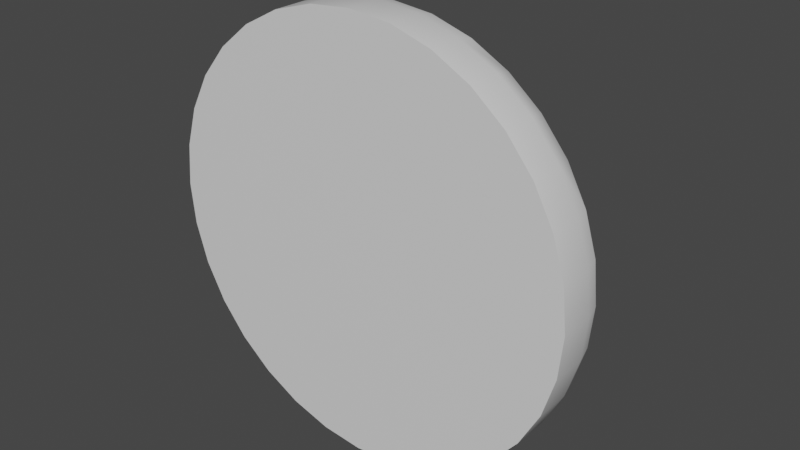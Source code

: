 # Source: Mine.blend  (saved by Blender 3.5.10; exported with 4.5.12 LTS)
import bpy
from mathutils import Matrix  # noqa: F401  (used for matrix-valued properties, if any)

bpy.ops.wm.read_factory_settings(use_empty=True)
scene = bpy.context.scene
scene.name = 'Scene'

# ---- collections
col_collection = bpy.data.collections.new('Collection'); scene.collection.children.link(col_collection)

# ---- materials (node trees are filled in below, after node groups)
mat_green = bpy.data.materials.new('green')
mat_green.alpha_threshold = 0.0
mat_green.use_transparent_shadow = False
mat_green.line_color = (0.0, 0.0, 0.0, 1.0)
mat_red = bpy.data.materials.new('red')
mat_red.use_transparent_shadow = False
mat_red.diffuse_color = (0.0, 0.0, 0.0, 1.0)

# ---- node groups
ng_auto_smooth = bpy.data.node_groups.new('Auto Smooth', 'GeometryNodeTree')
_s = ng_auto_smooth.interface.new_socket(name='Geometry', in_out='OUTPUT', socket_type='NodeSocketGeometry')
_s = ng_auto_smooth.interface.new_socket(name='Geometry', in_out='INPUT', socket_type='NodeSocketGeometry')
_s = ng_auto_smooth.interface.new_socket(name='Angle', in_out='INPUT', socket_type='NodeSocketFloat')
_s.subtype = 'ANGLE'
_s.min_value = 0.0
_s.max_value = 3.142
ng_auto_smooth.is_modifier = True
_N = ng_auto_smooth.nodes; _L = ng_auto_smooth.links
n0 = _N.new('NodeGroupOutput'); n0.name = 'Group Output'; n0.location = (480, -100)
n1 = _N.new('NodeGroupInput'); n1.name = 'Group Input'; n1.location = (-420, -300)
n2 = _N.new('NodeGroupInput'); n2.name = 'Group Input.001'; n2.location = (-60, -100)
n3 = _N.new('GeometryNodeSetShadeSmooth'); n3.name = 'Set Shade Smooth'; n3.location = (120, -100)
n3.domain = 'EDGE'
n4 = _N.new('GeometryNodeSetShadeSmooth'); n4.name = 'Set Shade Smooth.001'; n4.location = (300, -100)
n5 = _N.new('GeometryNodeInputMeshEdgeAngle'); n5.name = 'Edge Angle'; n5.location = (-420, -220)
n6 = _N.new('GeometryNodeInputEdgeSmooth'); n6.name = 'Is Edge Smooth'; n6.location = (-60, -160)
n7 = _N.new('GeometryNodeInputShadeSmooth'); n7.name = 'Is Face Smooth'; n7.location = (-240, -340)
n8 = _N.new('FunctionNodeBooleanMath'); n8.name = 'Boolean Math'; n8.location = (-60, -220)
n9 = _N.new('FunctionNodeCompare'); n9.name = 'Compare'; n9.location = (-240, -180)
n9.operation = 'LESS_EQUAL'
_L.new(n5.outputs[0], n9.inputs[0])
_L.new(n4.outputs[0], n0.inputs[0])
_L.new(n1.outputs[1], n9.inputs[1])
_L.new(n9.outputs[0], n8.inputs[0])
_L.new(n7.outputs[0], n8.inputs[1])
_L.new(n2.outputs[0], n3.inputs[0])
_L.new(n6.outputs[0], n3.inputs[1])
_L.new(n3.outputs[0], n4.inputs[0])
_L.new(n8.outputs[0], n3.inputs[2])
n0.is_active_output = True

# ---- material node trees
mat_green.use_nodes = True; mat_green.node_tree.nodes.clear()
_N = mat_green.node_tree.nodes; _L = mat_green.node_tree.links
n0 = _N.new('ShaderNodeOutputMaterial'); n0.name = 'Material Output'; n0.location = (300, 300)
n1 = _N.new('ShaderNodeBsdfPrincipled'); n1.name = 'Principled BSDF'; n1.location = (10, 300)
n1.distribution = 'GGX'
n1.subsurface_method = 'BURLEY'
n1.inputs[2].default_value = 0.4
n1.inputs[3].default_value = 1.45
n1.inputs[27].default_value = (0.0, 0.0, 0.0, 1.0)
n1.inputs[28].default_value = 1.0
_L.new(n1.outputs[0], n0.inputs[0])
n0.is_active_output = True

# ---- world
world_world = bpy.data.worlds.new('World'); scene.world = world_world
world_world.use_nodes = True; world_world.node_tree.nodes.clear()
_N = world_world.node_tree.nodes; _L = world_world.node_tree.links
n0 = _N.new('ShaderNodeOutputWorld'); n0.name = 'World Output'; n0.location = (300, 300)
n1 = _N.new('ShaderNodeBackground'); n1.name = 'Background'; n1.location = (10, 300)
n1.inputs[0].default_value = (0.05088, 0.05088, 0.05088, 1.0)
_L.new(n1.outputs[0], n0.inputs[0])
n0.is_active_output = True
world_world.color = (0.05088, 0.05088, 0.05088)
world_world.use_sun_shadow = False
world_world.sun_shadow_jitter_overblur = 0.0

# ---- meshes
me_cylinder = bpy.data.meshes.new('Cylinder')
me_cylinder.from_pydata([(2.421e-09, 0.0, -0.3), (0.05853, 0.0, -0.2942), (0.1148, 0.0, -0.2772), (0.1667, -1.49e-08, -0.2494), (0.2121, -1.49e-08, -0.2121), (0.2494, 0.0, -0.1667), (0.2772, -7.451e-09, -0.1148), (0.2942, -3.725e-09, -0.05853), (0.3, -2.776e-17, -3.725e-10), (0.2942, 3.725e-09, 0.05853), (0.2772, 7.451e-09, 0.1148), (0.2494, 0.0, 0.1667), (0.2121, 1.49e-08, 0.2121), (0.1667, 1.49e-08, 0.2494), (0.1148, 0.0, 0.2772), (0.05853, 0.0, 0.2942), (2.421e-09, 0.0, 0.3), (-0.05853, 0.0, 0.2942), (-0.1148, 0.0, 0.2772), (-0.1667, 1.49e-08, 0.2494), (-0.2121, 1.49e-08, 0.2121), (-0.2494, 0.0, 0.1667), (-0.2772, 7.451e-09, 0.1148), (-0.2942, 3.725e-09, 0.05853), (-0.3, -2.776e-17, -3.725e-10), (-0.2942, -3.725e-09, -0.05853), (-0.2772, -7.451e-09, -0.1148), (-0.2494, 0.0, -0.1667), (-0.2121, -1.49e-08, -0.2121), (-0.1667, -1.49e-08, -0.2494), (-0.1148, 0.0, -0.2772), (-0.05853, 0.0, -0.2942), (4.658e-09, 0.1, -0.1463), (0.02855, 0.1, -0.1435), (0.056, 0.1, -0.1352), (0.0813, 0.1, -0.1217), (0.1035, 0.1, -0.1035), (0.1217, 0.1, -0.0813), (0.1352, 0.1, -0.056), (0.1435, 0.1, -0.02855), (0.1463, 0.1, 0.0), (0.1435, 0.1, 0.02855), (0.1352, 0.1, 0.056), (0.1217, 0.1, 0.0813), (0.1035, 0.1, 0.1035), (0.0813, 0.1, 0.1217), (0.056, 0.1, 0.1352), (0.02855, 0.1, 0.1435), (4.658e-09, 0.1, 0.1463), (-0.02855, 0.1, 0.1435), (-0.056, 0.1, 0.1352), (-0.0813, 0.1, 0.1217), (-0.1035, 0.1, 0.1035), (-0.1217, 0.1, 0.0813), (-0.1352, 0.1, 0.056), (-0.1435, 0.1, 0.02855), (-0.1463, 0.1, 0.0), (-0.1435, 0.1, -0.02855), (-0.1352, 0.1, -0.056), (-0.1217, 0.1, -0.0813), (-0.1035, 0.1, -0.1035), (-0.0813, 0.1, -0.1217), (-0.056, 0.1, -0.1352), (-0.02855, 0.1, -0.1435), (8.382e-09, 0.1, -0.2484), (2.421e-09, 0.04862, -0.3), (5.413e-09, 0.09312, -0.2742), (3.231e-09, 0.07431, -0.2931), (0.04845, 0.1, -0.2436), (0.05853, 0.04862, -0.2942), (0.05349, 0.09312, -0.2689), (0.05718, 0.07431, -0.2875), (0.09505, 0.1, -0.2295), (0.1148, 0.04862, -0.2772), (0.1049, 0.09312, -0.2533), (0.1122, 0.07431, -0.2708), (0.138, 0.1, -0.2065), (0.1667, 0.04862, -0.2494), (0.1523, 0.09312, -0.228), (0.1628, 0.07431, -0.2437), (0.1756, 0.1, -0.1756), (0.2121, 0.04862, -0.2121), (0.1939, 0.09312, -0.1939), (0.2072, 0.07431, -0.2072), (0.2065, 0.1, -0.138), (0.2494, 0.04862, -0.1667), (0.228, 0.09312, -0.1523), (0.2437, 0.07431, -0.1628), (0.2295, 0.1, -0.09505), (0.2772, 0.04862, -0.1148), (0.2533, 0.09312, -0.1049), (0.2708, 0.07431, -0.1122), (0.2436, 0.1, -0.04845), (0.2942, 0.04862, -0.05853), (0.2689, 0.09312, -0.05349), (0.2875, 0.07431, -0.05718), (0.2484, 0.1, 0.0), (0.3, 0.04862, -3.725e-09), (0.2742, 0.09312, 0.0), (0.2931, 0.07431, 0.0), (0.2436, 0.1, 0.04845), (0.2942, 0.04862, 0.05853), (0.2689, 0.09312, 0.05349), (0.2875, 0.07431, 0.05718), (0.2295, 0.1, 0.09505), (0.2772, 0.04862, 0.1148), (0.2533, 0.09312, 0.1049), (0.2708, 0.07431, 0.1122), (0.2065, 0.1, 0.138), (0.2494, 0.04862, 0.1667), (0.228, 0.09312, 0.1523), (0.2437, 0.07431, 0.1628), (0.1756, 0.1, 0.1756), (0.2121, 0.04862, 0.2121), (0.1939, 0.09312, 0.1939), (0.2072, 0.07431, 0.2072), (0.138, 0.1, 0.2065), (0.1667, 0.04862, 0.2494), (0.1523, 0.09312, 0.228), (0.1628, 0.07431, 0.2437), (0.09505, 0.1, 0.2295), (0.1148, 0.04862, 0.2772), (0.1049, 0.09312, 0.2533), (0.1122, 0.07431, 0.2708), (0.04845, 0.1, 0.2436), (0.05853, 0.04862, 0.2942), (0.05349, 0.09312, 0.2689), (0.05718, 0.07431, 0.2875), (-5.122e-09, 0.1, 0.2484), (2.421e-09, 0.04862, 0.3), (-1.339e-09, 0.09312, 0.2742), (1.397e-09, 0.07431, 0.2931), (-0.04845, 0.1, 0.2436), (-0.05853, 0.04862, 0.2942), (-0.05349, 0.09312, 0.2689), (-0.05718, 0.07431, 0.2875), (-0.09505, 0.1, 0.2295), (-0.1148, 0.04862, 0.2772), (-0.1049, 0.09312, 0.2533), (-0.1122, 0.07431, 0.2708), (-0.138, 0.1, 0.2065), (-0.1667, 0.04862, 0.2494), (-0.1523, 0.09312, 0.228), (-0.1628, 0.07431, 0.2437), (-0.1756, 0.1, 0.1756), (-0.2121, 0.04862, 0.2121), (-0.1939, 0.09312, 0.1939), (-0.2072, 0.07431, 0.2072), (-0.2065, 0.1, 0.138), (-0.2494, 0.04862, 0.1667), (-0.228, 0.09312, 0.1523), (-0.2437, 0.07431, 0.1628), (-0.2295, 0.1, 0.09505), (-0.2772, 0.04862, 0.1148), (-0.2533, 0.09312, 0.1049), (-0.2708, 0.07431, 0.1122), (-0.2436, 0.1, 0.04845), (-0.2942, 0.04862, 0.05853), (-0.2689, 0.09312, 0.05349), (-0.2875, 0.07431, 0.05718), (-0.2484, 0.1, -1.49e-08), (-0.3, 0.04862, -3.725e-09), (-0.2742, 0.09312, -7.451e-09), (-0.2931, 0.07431, -7.451e-09), (-0.2436, 0.1, -0.04845), (-0.2942, 0.04862, -0.05853), (-0.2689, 0.09312, -0.05349), (-0.2875, 0.07431, -0.05718), (-0.2295, 0.1, -0.09505), (-0.2772, 0.04862, -0.1148), (-0.2533, 0.09312, -0.1049), (-0.2708, 0.07431, -0.1122), (-0.2065, 0.1, -0.138), (-0.2494, 0.04862, -0.1667), (-0.228, 0.09312, -0.1523), (-0.2437, 0.07431, -0.1628), (-0.1756, 0.1, -0.1756), (-0.2121, 0.04862, -0.2121), (-0.1939, 0.09312, -0.1939), (-0.2072, 0.07431, -0.2072), (-0.138, 0.1, -0.2065), (-0.1667, 0.04862, -0.2494), (-0.1523, 0.09312, -0.228), (-0.1628, 0.07431, -0.2437), (-0.09505, 0.1, -0.2295), (-0.1148, 0.04862, -0.2772), (-0.1049, 0.09312, -0.2533), (-0.1122, 0.07431, -0.2708), (-0.04845, 0.1, -0.2436), (-0.05853, 0.04862, -0.2942), (-0.05349, 0.09312, -0.2689), (-0.05718, 0.07431, -0.2875), (3.874e-09, 0.1332, -0.1463), (3.716e-09, 0.1746, -0.09672), (0.01887, 0.1746, -0.09486), (0.02855, 0.1332, -0.1435), (0.03701, 0.1746, -0.08936), (0.056, 0.1332, -0.1352), (0.05373, 0.1746, -0.08042), (0.0813, 0.1332, -0.1217), (0.06839, 0.1746, -0.06839), (0.1035, 0.1332, -0.1035), (0.08042, 0.1746, -0.05373), (0.1217, 0.1332, -0.0813), (0.08936, 0.1746, -0.03701), (0.1352, 0.1332, -0.056), (0.09486, 0.1746, -0.01887), (0.1435, 0.1332, -0.02855), (0.09672, 0.1746, 0.0), (0.1463, 0.1332, 0.0), (0.09486, 0.1746, 0.01887), (0.1435, 0.1332, 0.02855), (0.08936, 0.1746, 0.03701), (0.1352, 0.1332, 0.056), (0.08042, 0.1746, 0.05373), (0.1217, 0.1332, 0.0813), (0.06839, 0.1746, 0.06839), (0.1035, 0.1332, 0.1035), (0.05373, 0.1746, 0.08042), (0.0813, 0.1332, 0.1217), (0.03701, 0.1746, 0.08936), (0.056, 0.1332, 0.1352), (0.01887, 0.1746, 0.09486), (0.02855, 0.1332, 0.1435), (2.606e-09, 0.1746, 0.09672), (3.874e-09, 0.1332, 0.1463), (-0.01887, 0.1746, 0.09486), (-0.02855, 0.1332, 0.1435), (-0.03701, 0.1746, 0.08936), (-0.056, 0.1332, 0.1352), (-0.05373, 0.1746, 0.08042), (-0.0813, 0.1332, 0.1217), (-0.06839, 0.1746, 0.06839), (-0.1035, 0.1332, 0.1035), (-0.08042, 0.1746, 0.05373), (-0.1217, 0.1332, 0.0813), (-0.08936, 0.1746, 0.03701), (-0.1352, 0.1332, 0.056), (-0.09486, 0.1746, 0.01887), (-0.1435, 0.1332, 0.02855), (-0.09672, 0.1746, 0.0), (-0.1463, 0.1332, 0.0), (-0.09486, 0.1746, -0.01887), (-0.1435, 0.1332, -0.02855), (-0.08936, 0.1746, -0.03701), (-0.1352, 0.1332, -0.056), (-0.08042, 0.1746, -0.05373), (-0.1217, 0.1332, -0.0813), (-0.06839, 0.1746, -0.06839), (-0.1035, 0.1332, -0.1035), (-0.05373, 0.1746, -0.08042), (-0.0813, 0.1332, -0.1217), (-0.03701, 0.1746, -0.08936), (-0.056, 0.1332, -0.1352), (-0.01887, 0.1746, -0.09486), (-0.02855, 0.1332, -0.1435)], [], [(31, 189, 65, 0), (2, 73, 77, 3), (3, 77, 81, 4), (4, 81, 85, 5), (5, 85, 89, 6), (6, 89, 93, 7), (7, 93, 97, 8), (8, 97, 101, 9), (9, 101, 105, 10), (10, 105, 109, 11), (11, 109, 113, 12), (12, 113, 117, 13), (13, 117, 121, 14), (14, 121, 125, 15), (15, 125, 129, 16), (16, 129, 133, 17), (17, 133, 137, 18), (18, 137, 141, 19), (19, 141, 145, 20), (20, 145, 149, 21), (21, 149, 153, 22), (22, 153, 157, 23), (23, 157, 161, 24), (24, 161, 165, 25), (25, 165, 169, 26), (26, 169, 173, 27), (27, 173, 177, 28), (28, 177, 181, 29), (29, 181, 185, 30), (30, 185, 189, 31), (0, 65, 69, 1), (1, 69, 73, 2), (0, 1, 2, 3, 4, 5, 6, 7, 8, 9, 10, 11, 12, 13, 14, 15, 16, 17, 18, 19, 20, 21, 22, 23, 24, 25, 26, 27, 28, 29, 30, 31), (33, 34, 35, 36, 37, 38, 39, 40, 41, 42, 43, 44, 45, 46, 47, 48, 49, 50, 51, 52, 53, 54, 55, 56, 57, 58, 59, 60, 61, 62, 63, 32), (32, 63, 255, 192), (44, 43, 215, 217), (58, 57, 243, 245), (45, 44, 217, 219), (59, 58, 245, 247), (46, 45, 219, 221), (60, 59, 247, 249), (47, 46, 221, 223), (194, 193, 254, 252, 250, 248, 246, 244, 242, 240, 238, 236, 234, 232, 230, 228, 226, 224, 222, 220, 218, 216, 214, 212, 210, 208, 206, 204, 202, 200, 198, 196), (61, 60, 249, 251), (48, 47, 223, 225), (35, 34, 197, 199), (62, 61, 251, 253), (49, 48, 225, 227), (36, 35, 199, 201), (63, 62, 253, 255), (50, 49, 227, 229), (37, 36, 201, 203), (51, 50, 229, 231), (38, 37, 203, 205), (34, 33, 195, 197), (52, 51, 231, 233), (39, 38, 205, 207), (53, 52, 233, 235), (40, 39, 207, 209), (54, 53, 235, 237), (41, 40, 209, 211), (55, 54, 237, 239), (42, 41, 211, 213), (56, 55, 239, 241), (43, 42, 213, 215), (57, 56, 241, 243), (69, 65, 67, 71), (71, 67, 66, 70), (70, 66, 64, 68), (73, 69, 71, 75), (75, 71, 70, 74), (74, 70, 68, 72), (77, 73, 75, 79), (79, 75, 74, 78), (78, 74, 72, 76), (81, 77, 79, 83), (83, 79, 78, 82), (82, 78, 76, 80), (85, 81, 83, 87), (87, 83, 82, 86), (86, 82, 80, 84), (89, 85, 87, 91), (91, 87, 86, 90), (90, 86, 84, 88), (93, 89, 91, 95), (95, 91, 90, 94), (94, 90, 88, 92), (97, 93, 95, 99), (99, 95, 94, 98), (98, 94, 92, 96), (101, 97, 99, 103), (103, 99, 98, 102), (102, 98, 96, 100), (105, 101, 103, 107), (107, 103, 102, 106), (106, 102, 100, 104), (109, 105, 107, 111), (111, 107, 106, 110), (110, 106, 104, 108), (113, 109, 111, 115), (115, 111, 110, 114), (114, 110, 108, 112), (117, 113, 115, 119), (119, 115, 114, 118), (118, 114, 112, 116), (121, 117, 119, 123), (123, 119, 118, 122), (122, 118, 116, 120), (125, 121, 123, 127), (127, 123, 122, 126), (126, 122, 120, 124), (129, 125, 127, 131), (131, 127, 126, 130), (130, 126, 124, 128), (133, 129, 131, 135), (135, 131, 130, 134), (134, 130, 128, 132), (137, 133, 135, 139), (139, 135, 134, 138), (138, 134, 132, 136), (141, 137, 139, 143), (143, 139, 138, 142), (142, 138, 136, 140), (145, 141, 143, 147), (147, 143, 142, 146), (146, 142, 140, 144), (149, 145, 147, 151), (151, 147, 146, 150), (150, 146, 144, 148), (153, 149, 151, 155), (155, 151, 150, 154), (154, 150, 148, 152), (157, 153, 155, 159), (159, 155, 154, 158), (158, 154, 152, 156), (161, 157, 159, 163), (163, 159, 158, 162), (162, 158, 156, 160), (165, 161, 163, 167), (167, 163, 162, 166), (166, 162, 160, 164), (169, 165, 167, 171), (171, 167, 166, 170), (170, 166, 164, 168), (173, 169, 171, 175), (175, 171, 170, 174), (174, 170, 168, 172), (177, 173, 175, 179), (179, 175, 174, 178), (178, 174, 172, 176), (181, 177, 179, 183), (183, 179, 178, 182), (182, 178, 176, 180), (185, 181, 183, 187), (187, 183, 182, 186), (186, 182, 180, 184), (189, 185, 187, 191), (191, 187, 186, 190), (190, 186, 184, 188), (65, 189, 191, 67), (67, 191, 190, 66), (66, 190, 188, 64), (68, 64, 188, 184, 180, 176, 172, 168, 164, 160, 156, 152, 148, 144, 140, 136, 132, 128, 124, 120, 116, 112, 108, 104, 100, 96, 92, 88, 84, 80, 76, 72), (195, 192, 193, 194), (197, 195, 194, 196), (199, 197, 196, 198), (201, 199, 198, 200), (203, 201, 200, 202), (205, 203, 202, 204), (207, 205, 204, 206), (209, 207, 206, 208), (211, 209, 208, 210), (213, 211, 210, 212), (215, 213, 212, 214), (217, 215, 214, 216), (219, 217, 216, 218), (221, 219, 218, 220), (223, 221, 220, 222), (225, 223, 222, 224), (227, 225, 224, 226), (229, 227, 226, 228), (231, 229, 228, 230), (233, 231, 230, 232), (235, 233, 232, 234), (237, 235, 234, 236), (239, 237, 236, 238), (241, 239, 238, 240), (243, 241, 240, 242), (245, 243, 242, 244), (247, 245, 244, 246), (249, 247, 246, 248), (251, 249, 248, 250), (253, 251, 250, 252), (255, 253, 252, 254), (192, 255, 254, 193), (33, 32, 192, 195)])
me_cylinder.polygons.foreach_set('use_smooth', [True] * 196)
me_cylinder.polygons.foreach_set('material_index', [0, 0, 0, 0, 0, 0, 0, 0, 0, 0, 0, 0, 0, 0, 0, 0, 0, 0, 0, 0, 0, 0, 0, 0, 0, 0, 0, 0, 0, 0, 0, 0, 0, 1, 1, 1, 1, 1, 1, 1, 1, 1, 1, 1, 1, 1, 1, 1, 1, 1, 1, 1, 1, 1, 1, 1, 1, 1, 1, 1, 1, 1, 1, 1, 1, 1, 0, 0, 0, 0, 0, 0, 0, 0, 0, 0, 0, 0, 0, 0, 0, 0, 0, 0, 0, 0, 0, 0, 0, 0, 0, 0, 0, 0, 0, 0, 0, 0, 0, 0, 0, 0, 0, 0, 0, 0, 0, 0, 0, 0, 0, 0, 0, 0, 0, 0, 0, 0, 0, 0, 0, 0, 0, 0, 0, 0, 0, 0, 0, 0, 0, 0, 0, 0, 0, 0, 0, 0, 0, 0, 0, 0, 0, 0, 0, 0, 0, 0, 0, 0, 0, 0, 0, 0, 0, 0, 0, 0, 0, 0, 0, 0, 0, 1, 1, 1, 1, 1, 1, 1, 1, 1, 1, 1, 1, 1, 1, 1, 1, 1, 1, 1, 1, 1, 1, 1, 1, 1, 1, 1, 1, 1, 1, 1, 1, 1])
_uv = me_cylinder.uv_layers.new(name='UVMap')
_uv.uv.foreach_set('vector', [0.03125, 0.5, 0.03125, 0.7431, 0.0, 0.7431, 0.0, 0.5, 0.9375, 0.5, 0.9375, 0.7431, 0.9062, 0.7431, 0.9062, 0.5, 0.9062, 0.5, 0.9062, 0.7431, 0.875, 0.7431, 0.875, 0.5, 0.875, 0.5, 0.875, 0.7431, 0.8438, 0.7431, 0.8438, 0.5, 0.8438, 0.5, 0.8438, 0.7431, 0.8125, 0.7431, 0.8125, 0.5, 0.8125, 0.5, 0.8125, 0.7431, 0.7812, 0.7431, 0.7812, 0.5, 0.7812, 0.5, 0.7812, 0.7431, 0.75, 0.7431, 0.75, 0.5, 0.75, 0.5, 0.75, 0.7431, 0.7188, 0.7431, 0.7188, 0.5, 0.7188, 0.5, 0.7188, 0.7431, 0.6875, 0.7431, 0.6875, 0.5, 0.6875, 0.5, 0.6875, 0.7431, 0.6562, 0.7431, 0.6562, 0.5, 0.6562, 0.5, 0.6562, 0.7431, 0.625, 0.7431, 0.625, 0.5, 0.625, 0.5, 0.625, 0.7431, 0.5938, 0.7431, 0.5938, 0.5, 0.5938, 0.5, 0.5938, 0.7431, 0.5625, 0.7431, 0.5625, 0.5, 0.5625, 0.5, 0.5625, 0.7431, 0.5312, 0.7431, 0.5312, 0.5, 0.5312, 0.5, 0.5312, 0.7431, 0.5, 0.7431, 0.5, 0.5, 0.5, 0.5, 0.5, 0.7431, 0.4688, 0.7431, 0.4688, 0.5, 0.4688, 0.5, 0.4688, 0.7431, 0.4375, 0.7431, 0.4375, 0.5, 0.4375, 0.5, 0.4375, 0.7431, 0.4062, 0.7431, 0.4062, 0.5, 0.4062, 0.5, 0.4062, 0.7431, 0.375, 0.7431, 0.375, 0.5, 0.375, 0.5, 0.375, 0.7431, 0.3438, 0.7431, 0.3438, 0.5, 0.3438, 0.5, 0.3438, 0.7431, 0.3125, 0.7431, 0.3125, 0.5, 0.3125, 0.5, 0.3125, 0.7431, 0.2812, 0.7431, 0.2812, 0.5, 0.2812, 0.5, 0.2812, 0.7431, 0.25, 0.7431, 0.25, 0.5, 0.25, 0.5, 0.25, 0.7431, 0.2188, 0.7431, 0.2188, 0.5, 0.2188, 0.5, 0.2188, 0.7431, 0.1875, 0.7431, 0.1875, 0.5, 0.1875, 0.5, 0.1875, 0.7431, 0.1562, 0.7431, 0.1562, 0.5, 0.1562, 0.5, 0.1562, 0.7431, 0.125, 0.7431, 0.125, 0.5, 0.125, 0.5, 0.125, 0.7431, 0.09375, 0.7431, 0.09375, 0.5, 0.09375, 0.5, 0.09375, 0.7431, 0.0625, 0.7431, 0.0625, 0.5, 0.0625, 0.5, 0.0625, 0.7431, 0.03125, 0.7431, 0.03125, 0.5, 1.0, 0.5, 1.0, 0.7431, 0.9688, 0.7431, 0.9688, 0.5, 0.9688, 0.5, 0.9688, 0.7431, 0.9375, 0.7431, 0.9375, 0.5, 0.75, 0.49, 0.7968, 0.4854, 0.8418, 0.4717, 0.8833, 0.4496, 0.9197, 0.4197, 0.9496, 0.3833, 0.9717, 0.3418, 0.9854, 0.2968, 0.99, 0.25, 0.9854, 0.2032, 0.9717, 0.1582, 0.9496, 0.1167, 0.9197, 0.08029, 0.8833, 0.05045, 0.8418, 0.02827, 0.7968, 0.01461, 0.75, 0.01, 0.7032, 0.01461, 0.6582, 0.02827, 0.6167, 0.05045, 0.5803, 0.08029, 0.5504, 0.1167, 0.5283, 0.1582, 0.5146, 0.2032, 0.51, 0.25, 0.5146, 0.2968, 0.5283, 0.3418, 0.5504, 0.3833, 0.5803, 0.4197, 0.6167, 0.4496, 0.6582, 0.4717, 0.7032, 0.4854, 0.2968, 0.4854, 0.3418, 0.4717, 0.3833, 0.4496, 0.4197, 0.4197, 0.4496, 0.3833, 0.4717, 0.3418, 0.4854, 0.2968, 0.49, 0.25, 0.4854, 0.2032, 0.4717, 0.1582, 0.4496, 0.1167, 0.4197, 0.08029, 0.3833, 0.05045, 0.3418, 0.02827, 0.2968, 0.01461, 0.25, 0.01, 0.2032, 0.01461, 0.1582, 0.02827, 0.1167, 0.05045, 0.08029, 0.08029, 0.05045, 0.1167, 0.02827, 0.1582, 0.01461, 0.2032, 0.01, 0.25, 0.01461, 0.2968, 0.02827, 0.3418, 0.05045, 0.3833, 0.08029, 0.4197, 0.1167, 0.4496, 0.1582, 0.4717, 0.2032, 0.4854, 0.25, 0.49, 0.25, 0.49, 0.2032, 0.4854, 0.2032, 0.4854, 0.25, 0.49, 0.4197, 0.08029, 0.4496, 0.1167, 0.4496, 0.1167, 0.4197, 0.08029, 0.02827, 0.3418, 0.01461, 0.2968, 0.01461, 0.2968, 0.02827, 0.3418, 0.3833, 0.05045, 0.4197, 0.08029, 0.4197, 0.08029, 0.3833, 0.05045, 0.05045, 0.3833, 0.02827, 0.3418, 0.02827, 0.3418, 0.05045, 0.3833, 0.3418, 0.02827, 0.3833, 0.05045, 0.3833, 0.05045, 0.3418, 0.02827, 0.08029, 0.4197, 0.05045, 0.3833, 0.05045, 0.3833, 0.08029, 0.4197, 0.2968, 0.01461, 0.3418, 0.02827, 0.3418, 0.02827, 0.2968, 0.01461, 0.2809, 0.4056, 0.25, 0.4086, 0.2191, 0.4056, 0.1893, 0.3966, 0.1619, 0.3819, 0.1378, 0.3622, 0.1181, 0.3381, 0.1034, 0.3107, 0.09442, 0.2809, 0.09137, 0.25, 0.09442, 0.2191, 0.1034, 0.1893, 0.1181, 0.1619, 0.1378, 0.1378, 0.1619, 0.1181, 0.1893, 0.1034, 0.2191, 0.09442, 0.25, 0.09137, 0.2809, 0.09442, 0.3107, 0.1034, 0.3381, 0.1181, 0.3622, 0.1378, 0.3819, 0.1619, 0.3966, 0.1893, 0.4056, 0.2191, 0.4086, 0.25, 0.4056, 0.2809, 0.3966, 0.3107, 0.3819, 0.3381, 0.3622, 0.3622, 0.3381, 0.3819, 0.3107, 0.3966, 0.1167, 0.4496, 0.08029, 0.4197, 0.08029, 0.4197, 0.1167, 0.4496, 0.25, 0.01, 0.2968, 0.01461, 0.2968, 0.01461, 0.25, 0.01, 0.3833, 0.4496, 0.3418, 0.4717, 0.3418, 0.4717, 0.3833, 0.4496, 0.1582, 0.4717, 0.1167, 0.4496, 0.1167, 0.4496, 0.1582, 0.4717, 0.2032, 0.01461, 0.25, 0.01, 0.25, 0.01, 0.2032, 0.01461, 0.4197, 0.4197, 0.3833, 0.4496, 0.3833, 0.4496, 0.4197, 0.4197, 0.2032, 0.4854, 0.1582, 0.4717, 0.1582, 0.4717, 0.2032, 0.4854, 0.1582, 0.02827, 0.2032, 0.01461, 0.2032, 0.01461, 0.1582, 0.02827, 0.4496, 0.3833, 0.4197, 0.4197, 0.4197, 0.4197, 0.4496, 0.3833, 0.1167, 0.05045, 0.1582, 0.02827, 0.1582, 0.02827, 0.1167, 0.05045, 0.4717, 0.3418, 0.4496, 0.3833, 0.4496, 0.3833, 0.4717, 0.3418, 0.3418, 0.4717, 0.2968, 0.4854, 0.2968, 0.4854, 0.3418, 0.4717, 0.08029, 0.08029, 0.1167, 0.05045, 0.1167, 0.05045, 0.08029, 0.08029, 0.4854, 0.2968, 0.4717, 0.3418, 0.4717, 0.3418, 0.4854, 0.2968, 0.05045, 0.1167, 0.08029, 0.08029, 0.08029, 0.08029, 0.05045, 0.1167, 0.49, 0.25, 0.4854, 0.2968, 0.4854, 0.2968, 0.49, 0.25, 0.02827, 0.1582, 0.05045, 0.1167, 0.05045, 0.1167, 0.02827, 0.1582, 0.4854, 0.2032, 0.49, 0.25, 0.49, 0.25, 0.4854, 0.2032, 0.01461, 0.2032, 0.02827, 0.1582, 0.02827, 0.1582, 0.01461, 0.2032, 0.4717, 0.1582, 0.4854, 0.2032, 0.4854, 0.2032, 0.4717, 0.1582, 0.01, 0.25, 0.01461, 0.2032, 0.01461, 0.2032, 0.01, 0.25, 0.4496, 0.1167, 0.4717, 0.1582, 0.4717, 0.1582, 0.4496, 0.1167, 0.01461, 0.2968, 0.01, 0.25, 0.01, 0.25, 0.01461, 0.2968, 0.9688, 0.7431, 1.0, 0.7431, 0.9996, 1.0, 0.9691, 1.0, 0.2963, 0.4854, 0.2505, 0.4899, 0.25, 0.4693, 0.2928, 0.4651, 0.2928, 0.4651, 0.25, 0.4693, 0.25, 0.4487, 0.2888, 0.4449, 0.9375, 0.7431, 0.9688, 0.7431, 0.9684, 1.0, 0.9379, 1.0, 0.3413, 0.4719, 0.2973, 0.4852, 0.2928, 0.4651, 0.3339, 0.4527, 0.3339, 0.4527, 0.2928, 0.4651, 0.2888, 0.4449, 0.326, 0.4336, 0.9062, 0.7431, 0.9375, 0.7431, 0.9371, 1.0, 0.9066, 1.0, 0.3829, 0.4498, 0.3423, 0.4715, 0.3339, 0.4527, 0.3719, 0.4324, 0.3719, 0.4324, 0.3339, 0.4527, 0.326, 0.4336, 0.3604, 0.4152, 0.875, 0.7431, 0.9062, 0.7431, 0.9059, 1.0, 0.8754, 1.0, 0.4193, 0.42, 0.3838, 0.4492, 0.3719, 0.4324, 0.4051, 0.4051, 0.4051, 0.4051, 0.3719, 0.4324, 0.3604, 0.4152, 0.3905, 0.3905, 0.8438, 0.7431, 0.875, 0.7431, 0.8746, 1.0, 0.8441, 1.0, 0.4492, 0.3838, 0.42, 0.4193, 0.4051, 0.4051, 0.4324, 0.3719, 0.4324, 0.3719, 0.4051, 0.4051, 0.3905, 0.3905, 0.4152, 0.3604, 0.8125, 0.7431, 0.8438, 0.7431, 0.8434, 1.0, 0.8129, 1.0, 0.4715, 0.3423, 0.4498, 0.3829, 0.4324, 0.3719, 0.4527, 0.3339, 0.4527, 0.3339, 0.4324, 0.3719, 0.4152, 0.3604, 0.4336, 0.326, 0.7812, 0.7431, 0.8125, 0.7431, 0.8121, 1.0, 0.7816, 1.0, 0.4852, 0.2973, 0.4719, 0.3413, 0.4527, 0.3339, 0.4651, 0.2928, 0.4651, 0.2928, 0.4527, 0.3339, 0.4336, 0.326, 0.4449, 0.2888, 0.75, 0.7431, 0.7812, 0.7431, 0.7809, 1.0, 0.7504, 1.0, 0.4899, 0.2505, 0.4854, 0.2963, 0.4651, 0.2928, 0.4693, 0.25, 0.4693, 0.25, 0.4651, 0.2928, 0.4449, 0.2888, 0.4487, 0.25, 0.7188, 0.7431, 0.75, 0.7431, 0.7496, 1.0, 0.7191, 1.0, 0.4854, 0.2037, 0.4899, 0.2495, 0.4693, 0.25, 0.4651, 0.2072, 0.4651, 0.2072, 0.4693, 0.25, 0.4487, 0.25, 0.4449, 0.2112, 0.6875, 0.7431, 0.7188, 0.7431, 0.7184, 1.0, 0.6879, 1.0, 0.4719, 0.1587, 0.4852, 0.2027, 0.4651, 0.2072, 0.4527, 0.1661, 0.4527, 0.1661, 0.4651, 0.2072, 0.4449, 0.2112, 0.4336, 0.174, 0.6562, 0.7431, 0.6875, 0.7431, 0.6871, 1.0, 0.6566, 1.0, 0.4498, 0.1171, 0.4715, 0.1577, 0.4527, 0.1661, 0.4324, 0.1281, 0.4324, 0.1281, 0.4527, 0.1661, 0.4336, 0.174, 0.4152, 0.1396, 0.625, 0.7431, 0.6562, 0.7431, 0.6559, 1.0, 0.6254, 1.0, 0.42, 0.08071, 0.4492, 0.1162, 0.4324, 0.1281, 0.4051, 0.0949, 0.4051, 0.0949, 0.4324, 0.1281, 0.4152, 0.1396, 0.3905, 0.1095, 0.5938, 0.7431, 0.625, 0.7431, 0.6246, 1.0, 0.5941, 1.0, 0.3838, 0.05079, 0.4193, 0.07995, 0.4051, 0.0949, 0.3719, 0.06762, 0.3719, 0.06762, 0.4051, 0.0949, 0.3905, 0.1095, 0.3604, 0.08479, 0.5625, 0.7431, 0.5938, 0.7431, 0.5934, 1.0, 0.5629, 1.0, 0.3423, 0.02852, 0.3829, 0.05019, 0.3719, 0.06762, 0.3339, 0.04735, 0.3339, 0.04735, 0.3719, 0.06762, 0.3604, 0.08479, 0.326, 0.06643, 0.5312, 0.7431, 0.5625, 0.7431, 0.5621, 1.0, 0.5316, 1.0, 0.2973, 0.01477, 0.3413, 0.02811, 0.3339, 0.04735, 0.2928, 0.03487, 0.2928, 0.03487, 0.3339, 0.04735, 0.326, 0.06643, 0.2888, 0.05512, 0.5, 0.7431, 0.5312, 0.7431, 0.5309, 1.0, 0.5004, 1.0, 0.2505, 0.01005, 0.2963, 0.01456, 0.2928, 0.03487, 0.25, 0.03065, 0.25, 0.03065, 0.2928, 0.03487, 0.2888, 0.05512, 0.25, 0.05131, 0.4688, 0.7431, 0.5, 0.7431, 0.4996, 1.0, 0.4691, 1.0, 0.2037, 0.01456, 0.2495, 0.01005, 0.25, 0.03065, 0.2072, 0.03487, 0.2072, 0.03487, 0.25, 0.03065, 0.25, 0.05131, 0.2112, 0.05512, 0.4375, 0.7431, 0.4688, 0.7431, 0.4684, 1.0, 0.4379, 1.0, 0.1587, 0.02811, 0.2027, 0.01477, 0.2072, 0.03487, 0.1661, 0.04735, 0.1661, 0.04735, 0.2072, 0.03487, 0.2112, 0.05512, 0.174, 0.06643, 0.4062, 0.7431, 0.4375, 0.7431, 0.4371, 1.0, 0.4066, 1.0, 0.1171, 0.05019, 0.1577, 0.02852, 0.1661, 0.04735, 0.1281, 0.06762, 0.1281, 0.06762, 0.1661, 0.04735, 0.174, 0.06643, 0.1396, 0.08479, 0.375, 0.7431, 0.4062, 0.7431, 0.4059, 1.0, 0.3754, 1.0, 0.08071, 0.07995, 0.1162, 0.05079, 0.1281, 0.06762, 0.0949, 0.0949, 0.0949, 0.0949, 0.1281, 0.06762, 0.1396, 0.08479, 0.1095, 0.1095, 0.3438, 0.7431, 0.375, 0.7431, 0.3746, 1.0, 0.3441, 1.0, 0.05079, 0.1162, 0.07995, 0.08071, 0.0949, 0.0949, 0.06762, 0.1281, 0.06762, 0.1281, 0.0949, 0.0949, 0.1095, 0.1095, 0.08479, 0.1396, 0.3125, 0.7431, 0.3438, 0.7431, 0.3434, 1.0, 0.3129, 1.0, 0.02852, 0.1577, 0.05019, 0.1171, 0.06762, 0.1281, 0.04735, 0.1661, 0.04735, 0.1661, 0.06762, 0.1281, 0.08479, 0.1396, 0.06643, 0.174, 0.2812, 0.7431, 0.3125, 0.7431, 0.3121, 1.0, 0.2816, 1.0, 0.01477, 0.2027, 0.02811, 0.1587, 0.04735, 0.1661, 0.03487, 0.2072, 0.03487, 0.2072, 0.04735, 0.1661, 0.06643, 0.174, 0.05512, 0.2112, 0.25, 0.7431, 0.2812, 0.7431, 0.2809, 1.0, 0.2504, 1.0, 0.01005, 0.2495, 0.01456, 0.2037, 0.03487, 0.2072, 0.03065, 0.25, 0.03065, 0.25, 0.03487, 0.2072, 0.05512, 0.2112, 0.05131, 0.25, 0.2188, 0.7431, 0.25, 0.7431, 0.2496, 1.0, 0.2191, 1.0, 0.01456, 0.2963, 0.01005, 0.2505, 0.03065, 0.25, 0.03487, 0.2928, 0.03487, 0.2928, 0.03065, 0.25, 0.05131, 0.25, 0.05512, 0.2888, 0.1875, 0.7431, 0.2188, 0.7431, 0.2184, 1.0, 0.1879, 1.0, 0.02811, 0.3413, 0.01477, 0.2973, 0.03487, 0.2928, 0.04735, 0.3339, 0.04735, 0.3339, 0.03487, 0.2928, 0.05512, 0.2888, 0.06643, 0.326, 0.1562, 0.7431, 0.1875, 0.7431, 0.1871, 1.0, 0.1566, 1.0, 0.05019, 0.3829, 0.02852, 0.3423, 0.04735, 0.3339, 0.06762, 0.3719, 0.06762, 0.3719, 0.04735, 0.3339, 0.06643, 0.326, 0.08479, 0.3604, 0.125, 0.7431, 0.1562, 0.7431, 0.1559, 1.0, 0.1254, 1.0, 0.07995, 0.4193, 0.05079, 0.3838, 0.06762, 0.3719, 0.0949, 0.4051, 0.0949, 0.4051, 0.06762, 0.3719, 0.08479, 0.3604, 0.1095, 0.3905, 0.09375, 0.7431, 0.125, 0.7431, 0.1246, 1.0, 0.09411, 1.0, 0.1162, 0.4492, 0.08071, 0.42, 0.0949, 0.4051, 0.1281, 0.4324, 0.1281, 0.4324, 0.0949, 0.4051, 0.1095, 0.3905, 0.1396, 0.4152, 0.0625, 0.7431, 0.09375, 0.7431, 0.09339, 1.0, 0.06286, 1.0, 0.1577, 0.4715, 0.1171, 0.4498, 0.1281, 0.4324, 0.1661, 0.4527, 0.1661, 0.4527, 0.1281, 0.4324, 0.1396, 0.4152, 0.174, 0.4336, 0.03125, 0.7431, 0.0625, 0.7431, 0.06214, 1.0, 0.03161, 1.0, 0.2027, 0.4852, 0.1587, 0.4719, 0.1661, 0.4527, 0.2072, 0.4651, 0.2072, 0.4651, 0.1661, 0.4527, 0.174, 0.4336, 0.2112, 0.4449, 0.0, 0.7431, 0.03125, 0.7431, 0.03089, 1.0, 0.0003603, 1.0, 0.2495, 0.4899, 0.2037, 0.4854, 0.2072, 0.4651, 0.25, 0.4693, 0.25, 0.4693, 0.2072, 0.4651, 0.2112, 0.4449, 0.25, 0.4487, 0.2888, 0.4449, 0.25, 0.4487, 0.2112, 0.4449, 0.174, 0.4336, 0.1396, 0.4152, 0.1095, 0.3905, 0.08479, 0.3604, 0.06643, 0.326, 0.05512, 0.2888, 0.05131, 0.25, 0.05512, 0.2112, 0.06643, 0.174, 0.08479, 0.1396, 0.1095, 0.1095, 0.1396, 0.08479, 0.174, 0.06643, 0.2112, 0.05512, 0.25, 0.05131, 0.2888, 0.05512, 0.326, 0.06643, 0.3604, 0.08479, 0.3905, 0.1095, 0.4152, 0.1396, 0.4336, 0.174, 0.4449, 0.2112, 0.4487, 0.25, 0.4449, 0.2888, 0.4336, 0.326, 0.4152, 0.3604, 0.3905, 0.3905, 0.3604, 0.4152, 0.326, 0.4336, 0.2968, 0.4854, 0.25, 0.49, 0.25, 0.4086, 0.2809, 0.4056, 0.3418, 0.4717, 0.2968, 0.4854, 0.2809, 0.4056, 0.3107, 0.3966, 0.3833, 0.4496, 0.3418, 0.4717, 0.3107, 0.3966, 0.3381, 0.3819, 0.4197, 0.4197, 0.3833, 0.4496, 0.3381, 0.3819, 0.3622, 0.3622, 0.4496, 0.3833, 0.4197, 0.4197, 0.3622, 0.3622, 0.3819, 0.3381, 0.4717, 0.3418, 0.4496, 0.3833, 0.3819, 0.3381, 0.3966, 0.3107, 0.4854, 0.2968, 0.4717, 0.3418, 0.3966, 0.3107, 0.4056, 0.2809, 0.49, 0.25, 0.4854, 0.2968, 0.4056, 0.2809, 0.4086, 0.25, 0.4854, 0.2032, 0.49, 0.25, 0.4086, 0.25, 0.4056, 0.2191, 0.4717, 0.1582, 0.4854, 0.2032, 0.4056, 0.2191, 0.3966, 0.1893, 0.4496, 0.1167, 0.4717, 0.1582, 0.3966, 0.1893, 0.3819, 0.1619, 0.4197, 0.08029, 0.4496, 0.1167, 0.3819, 0.1619, 0.3622, 0.1378, 0.3833, 0.05045, 0.4197, 0.08029, 0.3622, 0.1378, 0.3381, 0.1181, 0.3418, 0.02827, 0.3833, 0.05045, 0.3381, 0.1181, 0.3107, 0.1034, 0.2968, 0.01461, 0.3418, 0.02827, 0.3107, 0.1034, 0.2809, 0.09442, 0.25, 0.01, 0.2968, 0.01461, 0.2809, 0.09442, 0.25, 0.09137, 0.2032, 0.01461, 0.25, 0.01, 0.25, 0.09137, 0.2191, 0.09442, 0.1582, 0.02827, 0.2032, 0.01461, 0.2191, 0.09442, 0.1893, 0.1034, 0.1167, 0.05045, 0.1582, 0.02827, 0.1893, 0.1034, 0.1619, 0.1181, 0.08029, 0.08029, 0.1167, 0.05045, 0.1619, 0.1181, 0.1378, 0.1378, 0.05045, 0.1167, 0.08029, 0.08029, 0.1378, 0.1378, 0.1181, 0.1619, 0.02827, 0.1582, 0.05045, 0.1167, 0.1181, 0.1619, 0.1034, 0.1893, 0.01461, 0.2032, 0.02827, 0.1582, 0.1034, 0.1893, 0.09442, 0.2191, 0.01, 0.25, 0.01461, 0.2032, 0.09442, 0.2191, 0.09137, 0.25, 0.01461, 0.2968, 0.01, 0.25, 0.09137, 0.25, 0.09442, 0.2809, 0.02827, 0.3418, 0.01461, 0.2968, 0.09442, 0.2809, 0.1034, 0.3107, 0.05045, 0.3833, 0.02827, 0.3418, 0.1034, 0.3107, 0.1181, 0.3381, 0.08029, 0.4197, 0.05045, 0.3833, 0.1181, 0.3381, 0.1378, 0.3622, 0.1167, 0.4496, 0.08029, 0.4197, 0.1378, 0.3622, 0.1619, 0.3819, 0.1582, 0.4717, 0.1167, 0.4496, 0.1619, 0.3819, 0.1893, 0.3966, 0.2032, 0.4854, 0.1582, 0.4717, 0.1893, 0.3966, 0.2191, 0.4056, 0.25, 0.49, 0.2032, 0.4854, 0.2191, 0.4056, 0.25, 0.4086, 0.2968, 0.4854, 0.25, 0.49, 0.25, 0.49, 0.2968, 0.4854])
me_cylinder.materials.append(mat_green)
me_cylinder.materials.append(mat_red)
me_cylinder.update()

# ---- objects
ob_cylinder = bpy.data.objects.new('Cylinder', me_cylinder)

# ---- transforms, parenting, visibility, modifiers, constraints
ob_cylinder.location = (0.0, 0.0, 0.0)
_m = ob_cylinder.modifiers.new('Auto Smooth', 'NODES')
_m.node_group = ng_auto_smooth
_gi = [s.identifier for s in ng_auto_smooth.interface.items_tree if s.item_type == 'SOCKET' and s.in_out == 'INPUT']
_m[_gi[1]] = 0.5236  # Angle

# ---- collection membership
col_collection.objects.link(ob_cylinder)

# ---- scene / render settings (as saved in the file)
scene.frame_start = 1; scene.frame_end = 250; scene.frame_set(1)
scene.render.engine = 'BLENDER_EEVEE_NEXT'
scene.cycles.use_denoising = False
scene.cycles.sampling_pattern = 'TABULATED_SOBOL'
scene.view_settings.view_transform = 'Filmic'
scene.unit_settings.scale_length = 2.0
bpy.context.view_layer.update()

# ---- added for rendering (the .blend has no active camera and no usable light): camera, sun
cam_auto = bpy.data.cameras.new('AutoCamera')
cam_auto.lens = 50.0
cam_auto.sensor_width = 36.0
cam_auto.clip_end = 1000.0
ob_auto_camera = bpy.data.objects.new('AutoCamera', cam_auto)
scene.collection.objects.link(ob_auto_camera)
ob_auto_camera.location = (0.801527, -0.874533, 0.641222)
ob_auto_camera.rotation_euler = (1.09748, -7.21219e-08, 0.694738)
scene.camera = ob_auto_camera
light_auto_sun = bpy.data.lights.new('AutoSun', 'SUN')
light_auto_sun.energy = 3.0
light_auto_sun.angle = 0.0523599
ob_auto_sun = bpy.data.objects.new('AutoSun', light_auto_sun)
scene.collection.objects.link(ob_auto_sun)
ob_auto_sun.rotation_euler = (0.872665, 0.174533, 0.523599)
bpy.context.view_layer.update()

